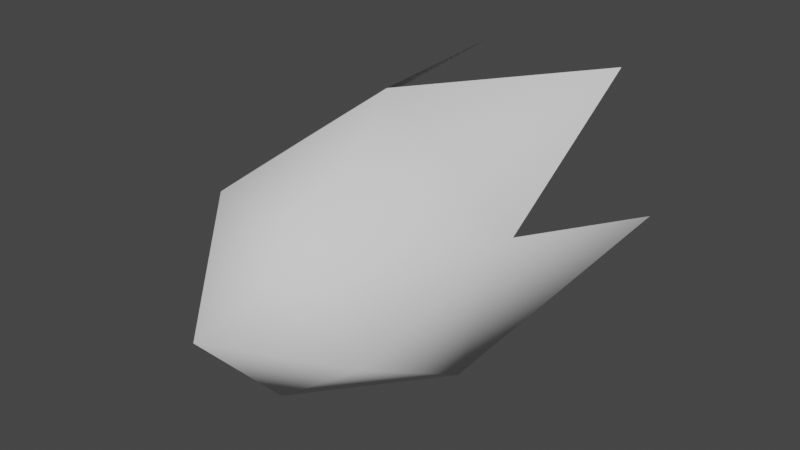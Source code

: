 # Source: CritProjectileEffect.blend  (saved by Blender 3.5.10; exported with 4.5.12 LTS)
import bpy
from mathutils import Matrix  # noqa: F401  (used for matrix-valued properties, if any)

bpy.ops.wm.read_factory_settings(use_empty=True)
scene = bpy.context.scene
scene.name = 'Scene'

# ---- collections
col_collection = bpy.data.collections.new('Collection'); scene.collection.children.link(col_collection)

# ---- world
world_world = bpy.data.worlds.new('World'); scene.world = world_world
world_world.use_nodes = True; world_world.node_tree.nodes.clear()
_N = world_world.node_tree.nodes; _L = world_world.node_tree.links
n0 = _N.new('ShaderNodeOutputWorld'); n0.name = 'World Output'; n0.location = (300, 300)
n1 = _N.new('ShaderNodeBackground'); n1.name = 'Background'; n1.location = (10, 300)
n1.inputs[0].default_value = (0.05088, 0.05088, 0.05088, 1.0)
_L.new(n1.outputs[0], n0.inputs[0])
n0.is_active_output = True
world_world.color = (0.05088, 0.05088, 0.05088)
world_world.use_sun_shadow = False
world_world.sun_shadow_jitter_overblur = 0.0

# ---- meshes
me_icosphere = bpy.data.meshes.new('Icosphere')
me_icosphere.from_pydata([(0.5257, -0.7236, -0.4472), (-0.5257, -0.7236, -0.4472), (-0.8506, 0.2764, -0.4472), (4.47e-06, 0.8944, -0.4472), (0.8506, 0.2764, -0.4472), (-3.293e-06, -0.6166, 0.4472), (-0.5865, -0.1905, 0.4472), (-0.3625, 0.4989, 0.4472), (0.3625, 0.4989, 0.4472), (0.5865, -0.1906, 0.4472), (1.114e-07, 1.07e-07, 1.0), (-0.7967, -0.2589, -2.114), (4.457e-06, -0.8377, -2.114), (-0.4924, 0.6778, -2.114), (0.7967, -0.2589, -2.114), (0.4924, 0.6777, -2.114)], [], [(0, 4, 9), (1, 0, 5), (2, 1, 6), (3, 2, 7), (4, 3, 8), (0, 9, 5), (1, 5, 6), (2, 6, 7), (3, 7, 8), (4, 8, 9), (5, 9, 10), (6, 5, 10), (7, 6, 10), (8, 7, 10), (9, 8, 10), (2, 11, 1), (1, 12, 0), (3, 13, 2), (0, 14, 4), (4, 15, 3)])
me_icosphere.polygons.foreach_set('use_smooth', [True] * 20)
_uv = me_icosphere.uv_layers.new(name='UVMap')
_uv.uv.foreach_set('vector', [0.2727, 0.1575, 0.4545, 0.1575, 0.3636, 0.3149, 0.09091, 0.1575, 0.2727, 0.1575, 0.1818, 0.3149, 0.8182, 0.1575, 1.0, 0.1575, 0.9091, 0.3149, 0.6364, 0.1575, 0.8182, 0.1575, 0.7273, 0.3149, 0.4545, 0.1575, 0.6364, 0.1575, 0.5455, 0.3149, 0.2727, 0.1575, 0.3636, 0.3149, 0.1818, 0.3149, 0.09091, 0.1575, 0.1818, 0.3149, 0.0, 0.3149, 0.8182, 0.1575, 0.9091, 0.3149, 0.7273, 0.3149, 0.6364, 0.1575, 0.7273, 0.3149, 0.5455, 0.3149, 0.4545, 0.1575, 0.5455, 0.3149, 0.3636, 0.3149, 0.1818, 0.3149, 0.3636, 0.3149, 0.2727, 0.4724, 0.0, 0.3149, 0.1818, 0.3149, 0.09091, 0.4724, 0.7273, 0.3149, 0.9091, 0.3149, 0.8182, 0.4724, 0.5455, 0.3149, 0.7273, 0.3149, 0.6364, 0.4724, 0.3636, 0.3149, 0.5455, 0.3149, 0.4545, 0.4724, 0.8182, 0.1575, 1.0, 0.1575, 1.0, 0.1575, 0.09091, 0.1575, 0.2727, 0.1575, 0.2727, 0.1575, 0.6364, 0.1575, 0.8182, 0.1575, 0.8182, 0.1575, 0.2727, 0.1575, 0.4545, 0.1575, 0.4545, 0.1575, 0.4545, 0.1575, 0.6364, 0.1575, 0.6364, 0.1575])
me_icosphere.update()

# ---- objects
ob_icosphere = bpy.data.objects.new('Icosphere', me_icosphere)

# ---- transforms, parenting, visibility, modifiers, constraints
ob_icosphere.location = (0.0, 0.0, 0.0)
ob_icosphere.rotation_euler = (1.571, 2.22e-16, 2.22e-16)

# ---- collection membership
col_collection.objects.link(ob_icosphere)

# ---- scene / render settings (as saved in the file)
scene.frame_start = 1; scene.frame_end = 250; scene.frame_set(1)
scene.render.engine = 'BLENDER_EEVEE_NEXT'
scene.cycles.sampling_pattern = 'TABULATED_SOBOL'
scene.view_settings.view_transform = 'Filmic'
bpy.context.view_layer.update()

# ---- added for rendering (the .blend has no active camera and no usable light): camera, sun
cam_auto = bpy.data.cameras.new('AutoCamera')
cam_auto.lens = 50.0
cam_auto.sensor_width = 36.0
cam_auto.clip_end = 1000.0
ob_auto_camera = bpy.data.objects.new('AutoCamera', cam_auto)
scene.collection.objects.link(ob_auto_camera)
ob_auto_camera.location = (3.65366, -3.8272, 2.95126)
ob_auto_camera.rotation_euler = (1.09748, -7.21219e-08, 0.694738)
scene.camera = ob_auto_camera
light_auto_sun = bpy.data.lights.new('AutoSun', 'SUN')
light_auto_sun.energy = 3.0
light_auto_sun.angle = 0.0523599
ob_auto_sun = bpy.data.objects.new('AutoSun', light_auto_sun)
scene.collection.objects.link(ob_auto_sun)
ob_auto_sun.rotation_euler = (0.872665, 0.174533, 0.523599)
bpy.context.view_layer.update()
